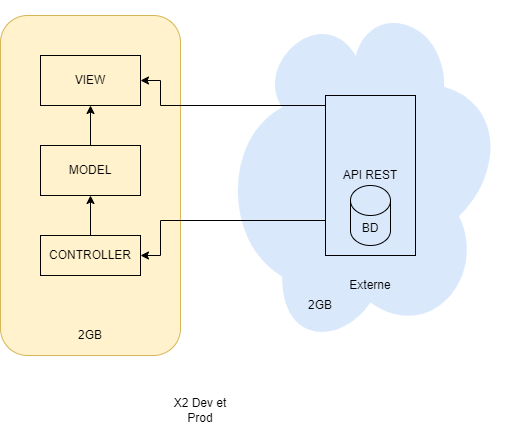

The diagram above was exported from draw.io. Its source (the exported page's mxGraphModel, read from the mxfile embedded in the PNG):
<mxGraphModel dx="1290" dy="1734" grid="1" gridSize="10" guides="1" tooltips="1" connect="1" arrows="1" fold="1" page="1" pageScale="1" pageWidth="827" pageHeight="1169" math="0" shadow="0">
  <root>
    <mxCell id="0" />
    <mxCell id="1" parent="0" />
    <mxCell id="b7Uv1omU6QcjdaeXF7xG-13" value="" style="rounded=1;whiteSpace=wrap;html=1;fillColor=#fff2cc;strokeColor=#d6b656;" parent="1" vertex="1">
      <mxGeometry x="190" y="-10" width="180" height="340" as="geometry" />
    </mxCell>
    <mxCell id="b7Uv1omU6QcjdaeXF7xG-11" value="" style="ellipse;shape=cloud;whiteSpace=wrap;html=1;rotation=90;fillColor=#dae8fc;strokeColor=none;" parent="1" vertex="1">
      <mxGeometry x="387.5" width="345" height="295" as="geometry" />
    </mxCell>
    <mxCell id="b7Uv1omU6QcjdaeXF7xG-17" style="edgeStyle=orthogonalEdgeStyle;rounded=0;orthogonalLoop=1;jettySize=auto;html=1;entryX=1;entryY=0.5;entryDx=0;entryDy=0;" parent="1" source="b7Uv1omU6QcjdaeXF7xG-3" target="b7Uv1omU6QcjdaeXF7xG-5" edge="1">
      <mxGeometry relative="1" as="geometry">
        <Array as="points">
          <mxPoint x="350" y="195" />
          <mxPoint x="350" y="230" />
        </Array>
      </mxGeometry>
    </mxCell>
    <mxCell id="b7Uv1omU6QcjdaeXF7xG-22" style="edgeStyle=orthogonalEdgeStyle;rounded=0;orthogonalLoop=1;jettySize=auto;html=1;entryX=1;entryY=0.5;entryDx=0;entryDy=0;" parent="1" source="b7Uv1omU6QcjdaeXF7xG-3" target="b7Uv1omU6QcjdaeXF7xG-4" edge="1">
      <mxGeometry relative="1" as="geometry">
        <Array as="points">
          <mxPoint x="350" y="80" />
          <mxPoint x="350" y="55" />
        </Array>
      </mxGeometry>
    </mxCell>
    <mxCell id="b7Uv1omU6QcjdaeXF7xG-3" value="API REST" style="rounded=0;whiteSpace=wrap;html=1;rotation=0;gradientColor=default;fillColor=none;" parent="1" vertex="1">
      <mxGeometry x="515" y="70" width="90" height="160" as="geometry" />
    </mxCell>
    <mxCell id="b7Uv1omU6QcjdaeXF7xG-2" value="BD" style="shape=cylinder3;whiteSpace=wrap;html=1;boundedLbl=1;backgroundOutline=1;size=15;fillColor=none;" parent="1" vertex="1">
      <mxGeometry x="540" y="160" width="40" height="60" as="geometry" />
    </mxCell>
    <mxCell id="b7Uv1omU6QcjdaeXF7xG-4" value="VIEW" style="rounded=0;whiteSpace=wrap;html=1;fillColor=none;" parent="1" vertex="1">
      <mxGeometry x="230" y="30" width="100" height="50" as="geometry" />
    </mxCell>
    <mxCell id="b7Uv1omU6QcjdaeXF7xG-20" style="edgeStyle=orthogonalEdgeStyle;rounded=0;orthogonalLoop=1;jettySize=auto;html=1;entryX=0.5;entryY=1;entryDx=0;entryDy=0;" parent="1" source="b7Uv1omU6QcjdaeXF7xG-5" target="b7Uv1omU6QcjdaeXF7xG-19" edge="1">
      <mxGeometry relative="1" as="geometry" />
    </mxCell>
    <mxCell id="b7Uv1omU6QcjdaeXF7xG-5" value="CONTROLLER" style="rounded=0;whiteSpace=wrap;html=1;fillColor=none;" parent="1" vertex="1">
      <mxGeometry x="230" y="210" width="100" height="40" as="geometry" />
    </mxCell>
    <mxCell id="b7Uv1omU6QcjdaeXF7xG-12" value="Externe" style="text;html=1;align=center;verticalAlign=middle;whiteSpace=wrap;rounded=0;" parent="1" vertex="1">
      <mxGeometry x="530" y="245" width="60" height="30" as="geometry" />
    </mxCell>
    <mxCell id="b7Uv1omU6QcjdaeXF7xG-14" value="2GB" style="text;html=1;align=center;verticalAlign=middle;whiteSpace=wrap;rounded=0;" parent="1" vertex="1">
      <mxGeometry x="250" y="295" width="60" height="30" as="geometry" />
    </mxCell>
    <mxCell id="b7Uv1omU6QcjdaeXF7xG-15" value="2GB" style="text;html=1;align=center;verticalAlign=middle;whiteSpace=wrap;rounded=0;" parent="1" vertex="1">
      <mxGeometry x="480" y="265" width="60" height="30" as="geometry" />
    </mxCell>
    <mxCell id="b7Uv1omU6QcjdaeXF7xG-16" value="X2 Dev et Prod" style="text;html=1;align=center;verticalAlign=middle;whiteSpace=wrap;rounded=0;" parent="1" vertex="1">
      <mxGeometry x="360" y="370" width="60" height="30" as="geometry" />
    </mxCell>
    <mxCell id="b7Uv1omU6QcjdaeXF7xG-21" style="edgeStyle=orthogonalEdgeStyle;rounded=0;orthogonalLoop=1;jettySize=auto;html=1;entryX=0.5;entryY=1;entryDx=0;entryDy=0;" parent="1" source="b7Uv1omU6QcjdaeXF7xG-19" target="b7Uv1omU6QcjdaeXF7xG-4" edge="1">
      <mxGeometry relative="1" as="geometry" />
    </mxCell>
    <mxCell id="b7Uv1omU6QcjdaeXF7xG-19" value="MODEL" style="rounded=0;whiteSpace=wrap;html=1;fillColor=none;" parent="1" vertex="1">
      <mxGeometry x="230" y="120" width="100" height="50" as="geometry" />
    </mxCell>
  </root>
</mxGraphModel>